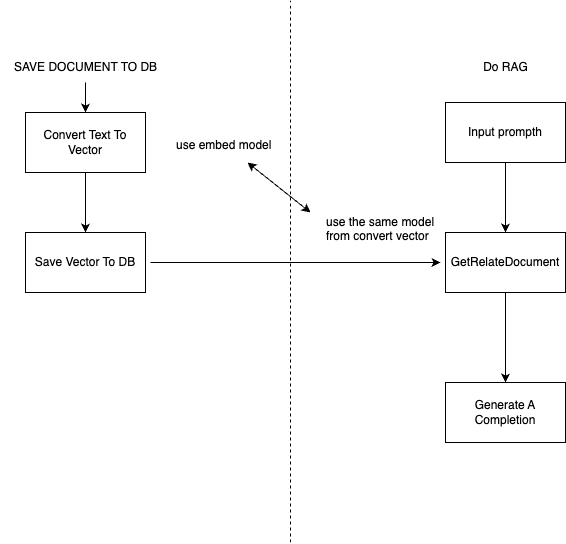

The diagram above was exported from draw.io. Its source (the exported page's mxGraphModel, read from the mxfile embedded in the PNG):
<mxGraphModel dx="954" dy="598" grid="1" gridSize="10" guides="1" tooltips="1" connect="1" arrows="1" fold="1" page="1" pageScale="1" pageWidth="850" pageHeight="1100" math="0" shadow="0">
  <root>
    <mxCell id="0" />
    <mxCell id="1" parent="0" />
    <mxCell id="sBsvo6f4tJY3rrqacklS-12" value="" style="edgeStyle=orthogonalEdgeStyle;rounded=0;orthogonalLoop=1;jettySize=auto;html=1;" edge="1" parent="1" source="sBsvo6f4tJY3rrqacklS-1" target="sBsvo6f4tJY3rrqacklS-11">
      <mxGeometry relative="1" as="geometry" />
    </mxCell>
    <mxCell id="sBsvo6f4tJY3rrqacklS-1" value="Convert Text To Vector" style="rounded=0;whiteSpace=wrap;html=1;" vertex="1" parent="1">
      <mxGeometry x="155" y="120" width="120" height="60" as="geometry" />
    </mxCell>
    <mxCell id="sBsvo6f4tJY3rrqacklS-3" value="" style="endArrow=none;dashed=1;html=1;rounded=0;" edge="1" parent="1">
      <mxGeometry width="50" height="50" relative="1" as="geometry">
        <mxPoint x="420" y="550" as="sourcePoint" />
        <mxPoint x="420" y="8" as="targetPoint" />
      </mxGeometry>
    </mxCell>
    <mxCell id="sBsvo6f4tJY3rrqacklS-8" value="" style="edgeStyle=orthogonalEdgeStyle;rounded=0;orthogonalLoop=1;jettySize=auto;html=1;" edge="1" parent="1" source="sBsvo6f4tJY3rrqacklS-4" target="sBsvo6f4tJY3rrqacklS-1">
      <mxGeometry relative="1" as="geometry" />
    </mxCell>
    <mxCell id="sBsvo6f4tJY3rrqacklS-4" value="SAVE DOCUMENT TO DB" style="text;html=1;align=center;verticalAlign=middle;resizable=0;points=[];autosize=1;strokeColor=none;fillColor=none;" vertex="1" parent="1">
      <mxGeometry x="130" y="60" width="170" height="30" as="geometry" />
    </mxCell>
    <mxCell id="sBsvo6f4tJY3rrqacklS-5" value="Do RAG" style="text;html=1;align=center;verticalAlign=middle;resizable=0;points=[];autosize=1;strokeColor=none;fillColor=none;" vertex="1" parent="1">
      <mxGeometry x="600" y="60" width="70" height="30" as="geometry" />
    </mxCell>
    <mxCell id="sBsvo6f4tJY3rrqacklS-10" value="use embed model" style="text;strokeColor=none;fillColor=none;align=left;verticalAlign=middle;spacingLeft=4;spacingRight=4;overflow=hidden;points=[[0,0.5],[1,0.5]];portConstraint=eastwest;rotatable=0;whiteSpace=wrap;html=1;" vertex="1" parent="1">
      <mxGeometry x="300" y="135" width="110" height="35" as="geometry" />
    </mxCell>
    <mxCell id="sBsvo6f4tJY3rrqacklS-11" value="Save Vector To DB" style="rounded=0;whiteSpace=wrap;html=1;" vertex="1" parent="1">
      <mxGeometry x="155" y="240" width="120" height="60" as="geometry" />
    </mxCell>
    <mxCell id="sBsvo6f4tJY3rrqacklS-22" style="edgeStyle=orthogonalEdgeStyle;rounded=0;orthogonalLoop=1;jettySize=auto;html=1;entryX=0.5;entryY=0;entryDx=0;entryDy=0;" edge="1" parent="1" source="sBsvo6f4tJY3rrqacklS-13" target="sBsvo6f4tJY3rrqacklS-21">
      <mxGeometry relative="1" as="geometry">
        <mxPoint x="635" y="350" as="targetPoint" />
      </mxGeometry>
    </mxCell>
    <mxCell id="sBsvo6f4tJY3rrqacklS-13" value="GetRelateDocument" style="rounded=0;whiteSpace=wrap;html=1;" vertex="1" parent="1">
      <mxGeometry x="575" y="240" width="120" height="60" as="geometry" />
    </mxCell>
    <mxCell id="sBsvo6f4tJY3rrqacklS-15" value="" style="edgeStyle=orthogonalEdgeStyle;rounded=0;orthogonalLoop=1;jettySize=auto;html=1;" edge="1" parent="1" source="sBsvo6f4tJY3rrqacklS-14" target="sBsvo6f4tJY3rrqacklS-13">
      <mxGeometry relative="1" as="geometry" />
    </mxCell>
    <mxCell id="sBsvo6f4tJY3rrqacklS-14" value="Input prompth" style="rounded=0;whiteSpace=wrap;html=1;" vertex="1" parent="1">
      <mxGeometry x="575" y="110" width="120" height="60" as="geometry" />
    </mxCell>
    <mxCell id="sBsvo6f4tJY3rrqacklS-17" value="" style="endArrow=classic;html=1;rounded=0;" edge="1" parent="1">
      <mxGeometry width="50" height="50" relative="1" as="geometry">
        <mxPoint x="280" y="270" as="sourcePoint" />
        <mxPoint x="570" y="270" as="targetPoint" />
      </mxGeometry>
    </mxCell>
    <mxCell id="sBsvo6f4tJY3rrqacklS-18" value="use the same model from convert vector" style="text;strokeColor=none;fillColor=none;align=left;verticalAlign=middle;spacingLeft=4;spacingRight=4;overflow=hidden;points=[[0,0.5],[1,0.5]];portConstraint=eastwest;rotatable=0;whiteSpace=wrap;html=1;" vertex="1" parent="1">
      <mxGeometry x="450" y="220" width="140" height="30" as="geometry" />
    </mxCell>
    <mxCell id="sBsvo6f4tJY3rrqacklS-20" value="" style="endArrow=classic;startArrow=classic;html=1;rounded=0;" edge="1" parent="1" source="sBsvo6f4tJY3rrqacklS-10">
      <mxGeometry width="50" height="50" relative="1" as="geometry">
        <mxPoint x="390" y="300" as="sourcePoint" />
        <mxPoint x="440" y="220" as="targetPoint" />
      </mxGeometry>
    </mxCell>
    <mxCell id="sBsvo6f4tJY3rrqacklS-21" value="Generate A Completion" style="rounded=0;whiteSpace=wrap;html=1;" vertex="1" parent="1">
      <mxGeometry x="575" y="390" width="120" height="60" as="geometry" />
    </mxCell>
  </root>
</mxGraphModel>